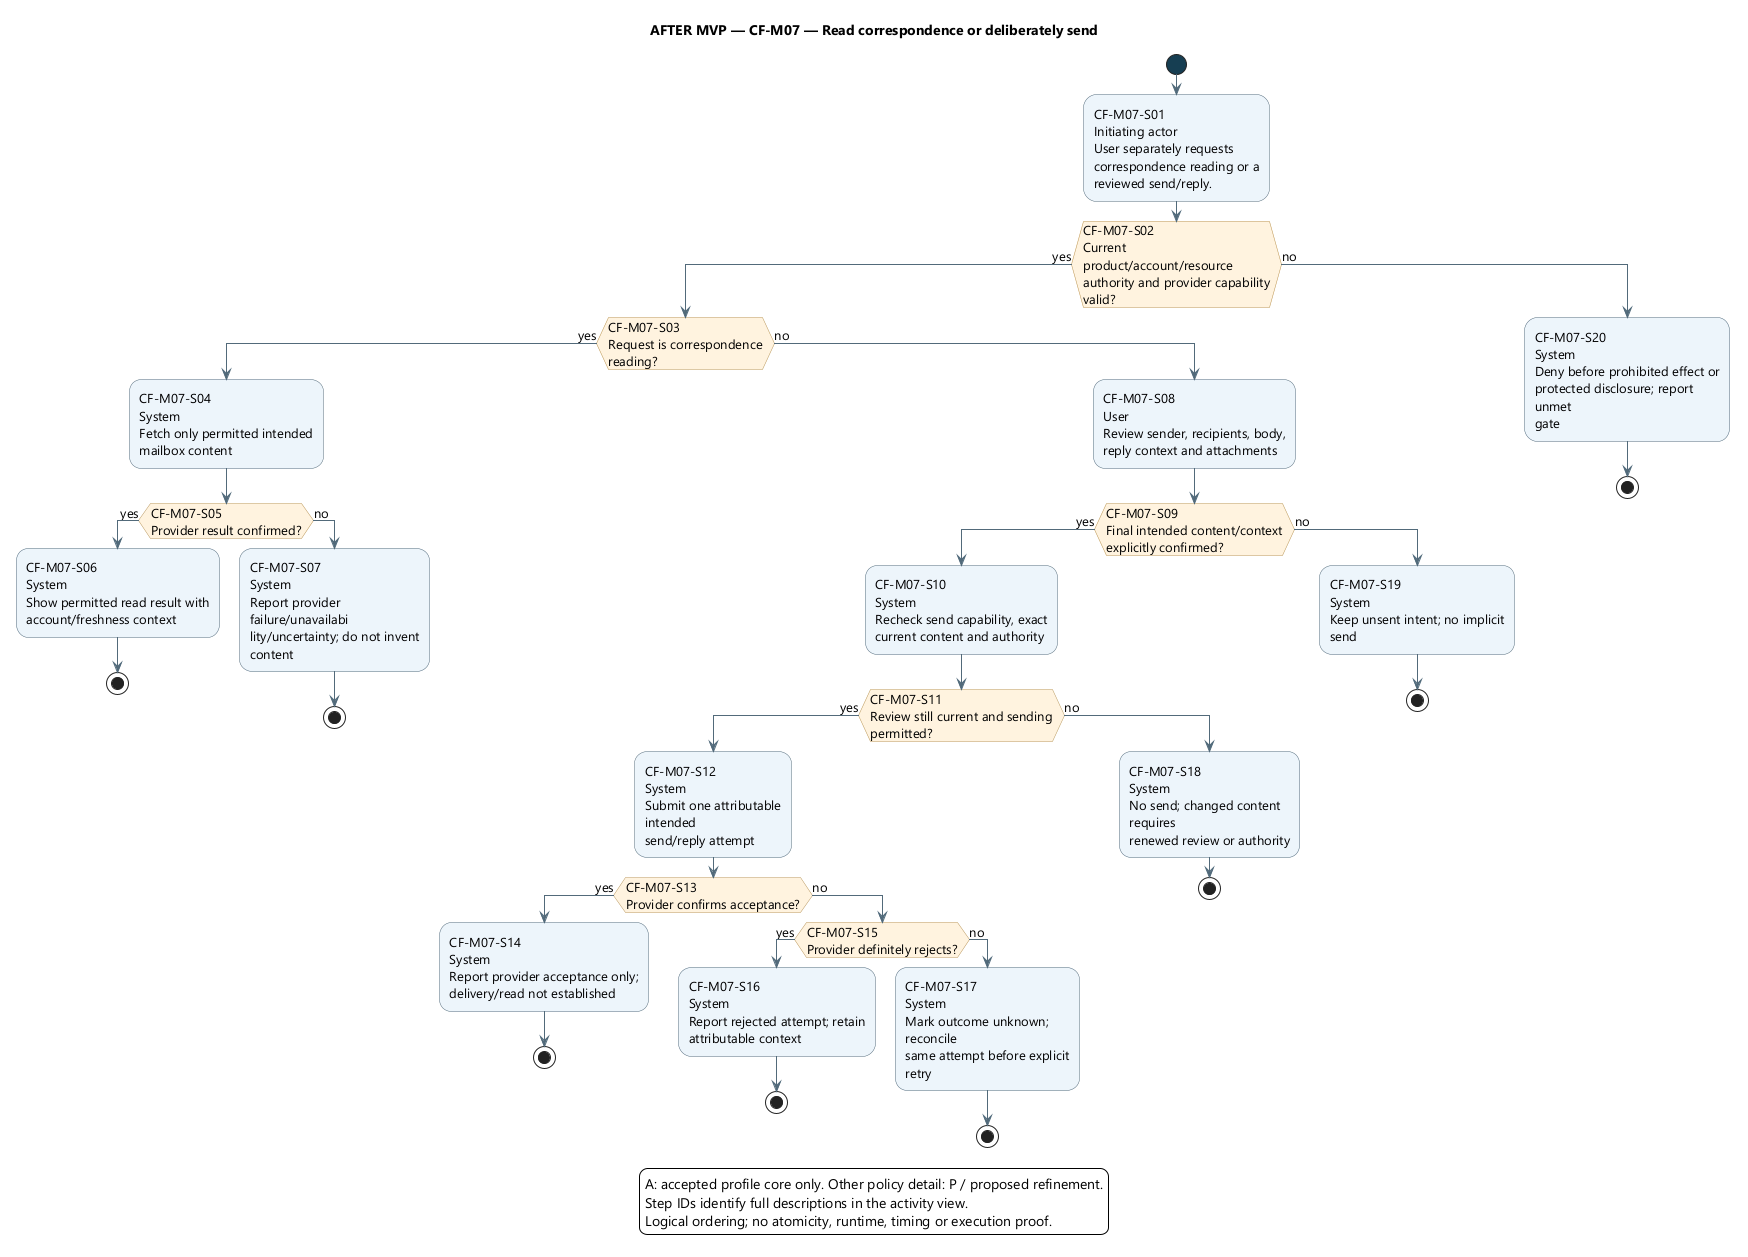

The diagram above was rendered by PlantUML. Its source (embedded in the PNG):
@startuml
' OWNER-MVP-2026-11-04 review: Future after MVP. Provider, advanced Sprint/review, or untrusted execution requirement retained as deferred.
skinparam backgroundColor white
skinparam defaultFontName Segoe UI
skinparam defaultFontSize 13
skinparam shadowing false
skinparam ArrowColor #526B7B
skinparam activityBackgroundColor #EDF4FB
skinparam activityBorderColor #526B7B
skinparam activityDiamondBackgroundColor #FFF3DF
skinparam activityDiamondBorderColor #B99557
skinparam activityStartColor #163E52
skinparam activityEndColor #163E52
skinparam wrapWidth 190
skinparam maxMessageSize 180

title AFTER MVP — CF-M07 — Read correspondence or deliberately send
start
:CF-M07-S01\nInitiating actor\nUser separately requests\ncorrespondence reading or a\nreviewed send/reply.;
if (CF-M07-S02\nCurrent product/account/resource\nauthority and provider capability\nvalid?) then (yes)
if (CF-M07-S03\nRequest is correspondence reading?) then (yes)
:CF-M07-S04\nSystem\nFetch only permitted intended\nmailbox content;
if (CF-M07-S05\nProvider result confirmed?) then (yes)
:CF-M07-S06\nSystem\nShow permitted read result with\naccount/freshness context;
stop
else (no)
:CF-M07-S07\nSystem\nReport provider failure/unavailabi\nlity/uncertainty; do not invent\ncontent;
stop
endif
else (no)
:CF-M07-S08\nUser\nReview sender, recipients, body,\nreply context and attachments;
if (CF-M07-S09\nFinal intended content/context\nexplicitly confirmed?) then (yes)
:CF-M07-S10\nSystem\nRecheck send capability, exact\ncurrent content and authority;
if (CF-M07-S11\nReview still current and sending\npermitted?) then (yes)
:CF-M07-S12\nSystem\nSubmit one attributable intended\nsend/reply attempt;
if (CF-M07-S13\nProvider confirms acceptance?) then (yes)
:CF-M07-S14\nSystem\nReport provider acceptance only;\ndelivery/read not established;
stop
else (no)
if (CF-M07-S15\nProvider definitely rejects?) then (yes)
:CF-M07-S16\nSystem\nReport rejected attempt; retain\nattributable context;
stop
else (no)
:CF-M07-S17\nSystem\nMark outcome unknown; reconcile\nsame attempt before explicit retry;
stop
endif
endif
else (no)
:CF-M07-S18\nSystem\nNo send; changed content requires\nrenewed review or authority;
stop
endif
else (no)
:CF-M07-S19\nSystem\nKeep unsent intent; no implicit\nsend;
stop
endif
endif
else (no)
:CF-M07-S20\nSystem\nDeny before prohibited effect or\nprotected disclosure; report unmet\ngate;
stop
endif
legend bottom
A: accepted profile core only. Other policy detail: P / proposed refinement.
Step IDs identify full descriptions in the activity view.
Logical ordering; no atomicity, runtime, timing or execution proof.
endlegend
@enduml